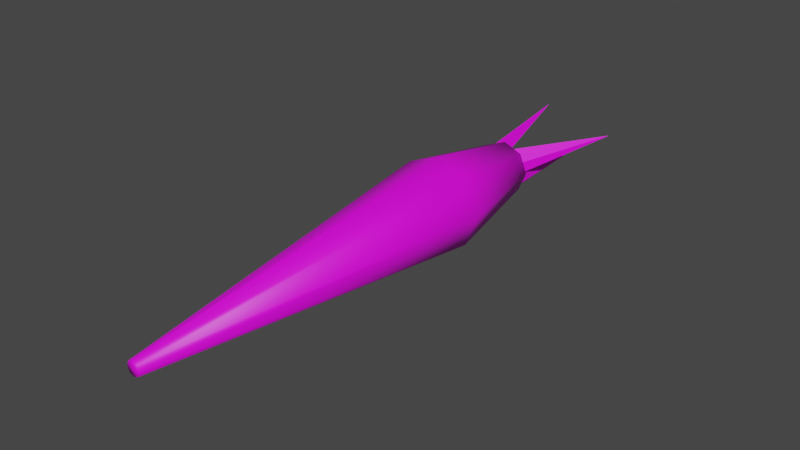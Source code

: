 # Source: carrot.blend  (saved by Blender 2.81.16; exported with 4.5.12 LTS)
import bpy
from mathutils import Matrix  # noqa: F401  (used for matrix-valued properties, if any)

bpy.ops.wm.read_factory_settings(use_empty=True)
scene = bpy.context.scene
scene.name = 'Scene'

# ---- collections
col_collection = bpy.data.collections.new('Collection'); scene.collection.children.link(col_collection)

# ---- images (referenced by path relative to the original .blend; pixels are not part of the script)
import os
ASSET_DIR = os.environ.get("B2B_ASSET_DIR", "")  # directory of the original .blend (textures are referenced by path, not embedded)
HERE = os.path.dirname(os.path.abspath(__file__))  # packed textures are extracted next to this script under _unpacked/

def load_image(name, relpath, width, height, colorspace="sRGB"):
    """Load a texture the original file referenced (path relative to the .blend, or extracted next to this script)."""
    p = next((c for c in (os.path.join(HERE, relpath), os.path.join(ASSET_DIR, relpath)) if relpath and os.path.exists(c)), "")
    if p:
        img = bpy.data.images.load(p, check_existing=True)
        img.name = name
    else:  # same state as the original file: an image datablock whose file is absent (Cycles renders it pink)
        img = bpy.data.images.new(name, width, height)
        img.source = "FILE"
        img.filepath = "//" + (relpath or name)
    img.colorspace_settings.name = colorspace
    return img
img_untitled = load_image('Untitled', 'carrot.png', 1024, 1024, 'sRGB')

# ---- materials (node trees are filled in below, after node groups)
mat_material_001 = bpy.data.materials.new('Material.001')
mat_material_001.use_transparent_shadow = False

# ---- material node trees
mat_material_001.use_nodes = True; mat_material_001.node_tree.nodes.clear()
_N = mat_material_001.node_tree.nodes; _L = mat_material_001.node_tree.links
n0 = _N.new('ShaderNodeOutputMaterial'); n0.name = 'Material Output'; n0.location = (300, 300)
n1 = _N.new('ShaderNodeBsdfPrincipled'); n1.name = 'Principled BSDF'; n1.location = (10, 300)
n1.distribution = 'GGX'
n1.subsurface_method = 'BURLEY'
n1.inputs[3].default_value = 1.45
n1.inputs[27].default_value = (0.0, 0.0, 0.0, 1.0)
n1.inputs[28].default_value = 1.0
n2 = _N.new('ShaderNodeTexImage'); n2.name = 'Image Texture'; n2.location = (-280, 280)
n2.image = img_untitled
_L.new(n1.outputs[0], n0.inputs[0])
_L.new(n2.outputs[0], n1.inputs[0])
n0.is_active_output = True

# ---- world
world_world = bpy.data.worlds.new('World'); scene.world = world_world
world_world.use_nodes = True; world_world.node_tree.nodes.clear()
_N = world_world.node_tree.nodes; _L = world_world.node_tree.links
n0 = _N.new('ShaderNodeOutputWorld'); n0.name = 'World Output'; n0.location = (300, 300)
n1 = _N.new('ShaderNodeBackground'); n1.name = 'Background'; n1.location = (10, 300)
n1.inputs[0].default_value = (0.05088, 0.05088, 0.05088, 1.0)
_L.new(n1.outputs[0], n0.inputs[0])
n0.is_active_output = True
world_world.color = (0.05088, 0.05088, 0.05088)
world_world.use_sun_shadow = False
world_world.sun_shadow_jitter_overblur = 0.0

# ---- meshes
me_cylinder_001 = bpy.data.meshes.new('Cylinder.001')
me_cylinder_001.from_pydata([(-4.438e-09, 0.4043, -1.0), (-2.18e-09, 0.7074, 0.622), (0.2859, 0.2859, -1.0), (0.5002, 0.5002, 0.622), (0.4043, -1.264e-08, -1.0), (0.7074, -3.684e-08, 0.622), (0.2859, -0.2859, -1.0), (0.5002, -0.5002, 0.622), (-3.978e-08, -0.4043, -1.0), (-6.403e-08, -0.7074, 0.622), (-0.2859, -0.2859, -1.0), (-0.5002, -0.5002, 0.622), (-0.4043, 9.851e-09, -1.0), (-0.7074, 2.521e-09, 0.622), (-0.2859, 0.2859, -1.0), (-0.5002, 0.5002, 0.622), (-2.223e-07, 0.1055, 5.943), (0.07461, 0.07461, 5.943), (0.1055, 8.137e-09, 5.943), (0.07461, -0.07461, 5.943), (-2.315e-07, -0.1055, 5.943), (-0.07461, -0.07461, 5.943), (-0.1055, 1.401e-08, 5.943), (-0.07461, 0.07461, 5.943), (0.2498, 0.2479, -0.9991), (-0.2456, 0.2479, -0.9991), (0.2498, -0.2474, -0.9991), (-0.2456, -0.2474, -0.9991), (0.002066, 0.3336, -0.9991), (0.3354, 0.0002379, -0.9991), (0.002066, -0.3331, -0.9991), (-0.3313, 0.0002379, -0.9991), (0.002066, 0.0002379, -0.9991), (-0.1646, 0.3336, -0.9991), (0.3354, 0.1669, -0.9991), (0.1688, -0.3331, -0.9991), (-0.3313, -0.1664, -0.9991), (0.1688, 0.3336, -0.9991), (0.3354, -0.1664, -0.9991), (-0.1646, -0.3331, -0.9991), (-0.3313, 0.1669, -0.9991), (0.002066, 0.1669, -0.9991), (0.002066, -0.1664, -0.9991), (-0.1646, 0.0002379, -0.9991), (0.1688, 0.0002379, -0.9991), (0.2866, -0.116, -2.977), (-0.9807, -0.5019, -2.687), (-0.4169, 0.3601, -2.846), (1.047, 0.3888, -2.232)], [], [(0, 1, 3, 2), (2, 3, 5, 4), (4, 5, 7, 6), (6, 7, 9, 8), (8, 9, 11, 10), (10, 11, 13, 12), (9, 7, 19, 20), (12, 13, 15, 14), (14, 15, 1, 0), (0, 2, 4, 6, 8, 10, 12, 14), (17, 16, 23, 22, 21, 20, 19, 18), (15, 13, 22, 23), (5, 3, 17, 18), (11, 9, 20, 21), (1, 15, 23, 16), (3, 1, 16, 17), (7, 5, 18, 19), (13, 11, 21, 22), (48, 34, 24, 37), (47, 41, 28, 33), (46, 42, 32, 43), (45, 38, 29, 44), (42, 45, 44, 32), (30, 35, 45, 42), (35, 26, 38, 45), (36, 46, 43, 31), (27, 39, 46, 36), (39, 30, 42, 46), (40, 47, 33, 25), (31, 43, 47, 40), (43, 32, 41, 47), (41, 48, 37, 28), (32, 44, 48, 41), (44, 29, 34, 48)])
me_cylinder_001.polygons.foreach_set('use_smooth', [1, 1, 1, 1, 1, 1, 1, 1, 1, 1, 1, 1, 1, 1, 1, 1, 1, 1, 0, 0, 0, 0, 0, 0, 0, 0, 0, 0, 0, 0, 0, 0, 0, 0])
_uv = me_cylinder_001.uv_layers.new(name='UVMap')
_uv.uv.foreach_set('vector', [0.7665, 0.2785, 0.7665, 0.4551, 0.7011, 0.4551, 0.7011, 0.2785, 0.7011, 0.2785, 0.7011, 0.4551, 0.6357, 0.4551, 0.6357, 0.2785, 0.6357, 0.2785, 0.6357, 0.4551, 0.5703, 0.4551, 0.5703, 0.2785, 0.5703, 0.2785, 0.5703, 0.4551, 0.5049, 0.4551, 0.5049, 0.2785, 0.5049, 0.2785, 0.5049, 0.4551, 0.4395, 0.4551, 0.4395, 0.2785, 0.4395, 0.2785, 0.4395, 0.4551, 0.3741, 0.4551, 0.3741, 0.2785, 0.5049, 0.4576, 0.5703, 0.4576, 0.5703, 0.54, 0.5049, 0.54, 0.3741, 0.2785, 0.3741, 0.4551, 0.3087, 0.4551, 0.3087, 0.2785, 0.3087, 0.2785, 0.3087, 0.4551, 0.2433, 0.4551, 0.2433, 0.2785, 0.6357, 0.2732, 0.7245, 0.2364, 0.7613, 0.1477, 0.7245, 0.05888, 0.6357, 0.02211, 0.5469, 0.05888, 0.5102, 0.1477, 0.5469, 0.2364, 0.4629, 0.2364, 0.3741, 0.2732, 0.2854, 0.2364, 0.2486, 0.1477, 0.2854, 0.05888, 0.3741, 0.02211, 0.4629, 0.05888, 0.4997, 0.1477, 0.3087, 0.4576, 0.3741, 0.4576, 0.3741, 0.54, 0.3087, 0.54, 0.6357, 0.4576, 0.7011, 0.4576, 0.7011, 0.54, 0.6357, 0.54, 0.4395, 0.4576, 0.5049, 0.4576, 0.5049, 0.54, 0.4395, 0.54, 0.2433, 0.4576, 0.3087, 0.4576, 0.3087, 0.54, 0.2433, 0.54, 0.7011, 0.4576, 0.7665, 0.4576, 0.7665, 0.54, 0.7011, 0.54, 0.5703, 0.4576, 0.6357, 0.4576, 0.6357, 0.54, 0.5703, 0.54, 0.3741, 0.4576, 0.4395, 0.4576, 0.4395, 0.54, 0.3741, 0.54, 0.3972, 0.8716, 0.401, 0.9671, 0.3478, 0.9159, 0.2976, 0.8619, 0.3981, 0.6592, 0.3968, 0.7612, 0.2941, 0.7637, 0.2882, 0.6592, 0.6046, 0.6639, 0.6041, 0.7726, 0.5008, 0.767, 0.5019, 0.6611, 0.5989, 0.8782, 0.594, 0.987, 0.493, 0.9737, 0.5002, 0.8731, 0.6041, 0.7726, 0.5989, 0.8782, 0.5002, 0.8731, 0.5008, 0.767, 0.7118, 0.7748, 0.7137, 0.8833, 0.5989, 0.8782, 0.6041, 0.7726, 0.7137, 0.8833, 0.6553, 0.9368, 0.594, 0.987, 0.5989, 0.8782, 0.602, 0.5581, 0.6046, 0.6639, 0.5019, 0.6611, 0.5044, 0.5566, 0.6595, 0.614, 0.7137, 0.673, 0.6046, 0.6639, 0.602, 0.5581, 0.7137, 0.673, 0.7118, 0.7748, 0.6041, 0.7726, 0.6046, 0.6639, 0.4012, 0.5494, 0.3981, 0.6592, 0.2882, 0.6592, 0.3432, 0.6027, 0.5044, 0.5566, 0.5019, 0.6611, 0.3981, 0.6592, 0.4012, 0.5494, 0.5019, 0.6611, 0.5008, 0.767, 0.3968, 0.7612, 0.3981, 0.6592, 0.3968, 0.7612, 0.3972, 0.8716, 0.2976, 0.8619, 0.2941, 0.7637, 0.5008, 0.767, 0.5002, 0.8731, 0.3972, 0.8716, 0.3968, 0.7612, 0.5002, 0.8731, 0.493, 0.9737, 0.401, 0.9671, 0.3972, 0.8716])
me_cylinder_001.materials.append(mat_material_001)
me_cylinder_001.use_remesh_fix_poles = True
me_cylinder_001.use_remesh_preserve_attributes = False
me_cylinder_001.use_mirror_vertex_groups = False
me_cylinder_001.update()

# ---- objects
ob_cylinder = bpy.data.objects.new('Cylinder', me_cylinder_001)

# ---- transforms, parenting, visibility, modifiers, constraints
ob_cylinder.location = (0.0, 0.0, 0.0)
ob_cylinder.rotation_euler = (1.571, -2.22e-16, -2.22e-16)
ob_cylinder.lineart.crease_threshold = 0.0

# ---- collection membership
col_collection.objects.link(ob_cylinder)

# ---- scene / render settings (as saved in the file)
scene.frame_start = 1; scene.frame_end = 250; scene.frame_set(1)
scene.render.engine = 'BLENDER_EEVEE_NEXT'
scene.cycles.use_denoising = False
scene.cycles.samples = 128
scene.cycles.sampling_pattern = 'TABULATED_SOBOL'
scene.cycles.use_adaptive_sampling = False
scene.cycles.use_light_tree = False
scene.view_settings.view_transform = 'Filmic'
bpy.context.view_layer.update()

# ---- added for rendering (the .blend has no active camera and no usable light): camera, sun
cam_auto = bpy.data.cameras.new('AutoCamera')
cam_auto.lens = 50.0
cam_auto.sensor_width = 36.0
cam_auto.clip_end = 1000.0
ob_auto_camera = bpy.data.objects.new('AutoCamera', cam_auto)
scene.collection.objects.link(ob_auto_camera)
ob_auto_camera.location = (8.59671, -11.7594, 6.85099)
ob_auto_camera.rotation_euler = (1.09748, -7.21219e-08, 0.694738)
scene.camera = ob_auto_camera
light_auto_sun = bpy.data.lights.new('AutoSun', 'SUN')
light_auto_sun.energy = 3.0
light_auto_sun.angle = 0.0523599
ob_auto_sun = bpy.data.objects.new('AutoSun', light_auto_sun)
scene.collection.objects.link(ob_auto_sun)
ob_auto_sun.rotation_euler = (0.872665, 0.174533, 0.523599)
bpy.context.view_layer.update()
